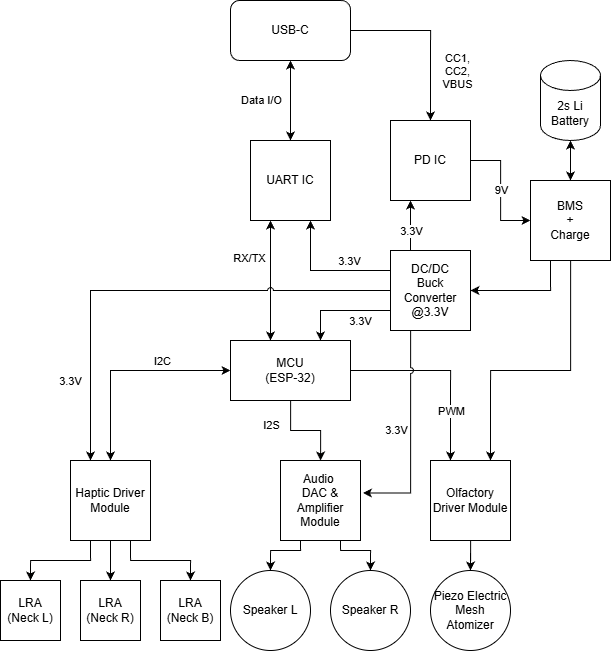

The diagram above was exported from draw.io. Its source (the exported page's mxGraphModel, read from the mxfile embedded in the PNG):
<mxGraphModel dx="1389" dy="712" grid="1" gridSize="10" guides="1" tooltips="1" connect="1" arrows="1" fold="1" page="1" pageScale="1" pageWidth="850" pageHeight="1100" math="0" shadow="0">
  <root>
    <mxCell id="0" />
    <mxCell id="1" parent="0" />
    <mxCell id="SuxNHt4xgwKjyanABOFg-7" edge="1" parent="1" style="edgeStyle=orthogonalEdgeStyle;rounded=0;orthogonalLoop=1;jettySize=auto;html=1;exitX=1;exitY=0.5;exitDx=0;exitDy=0;entryX=0.5;entryY=0;entryDx=0;entryDy=0;">
      <mxGeometry relative="1" as="geometry">
        <mxPoint x="460" y="560" as="sourcePoint" />
        <mxPoint x="580" y="650" as="targetPoint" />
      </mxGeometry>
    </mxCell>
    <mxCell id="CySmDs5c_rpXWgo-7qW0-12" connectable="0" parent="SuxNHt4xgwKjyanABOFg-7" style="edgeLabel;html=1;align=center;verticalAlign=middle;resizable=0;points=[];" value="PWM" vertex="1">
      <mxGeometry relative="1" x="0.5067" y="3" as="geometry">
        <mxPoint x="-3" y="2" as="offset" />
      </mxGeometry>
    </mxCell>
    <mxCell id="5XijUQY78rjAgErx_Ziw-3" edge="1" parent="1" source="SuxNHt4xgwKjyanABOFg-1" style="edgeStyle=orthogonalEdgeStyle;rounded=0;orthogonalLoop=1;jettySize=auto;html=1;" target="SuxNHt4xgwKjyanABOFg-3" value="">
      <mxGeometry relative="1" as="geometry" />
    </mxCell>
    <mxCell id="g3mT1-vVv2SF5MOxmBKG-1" connectable="0" parent="5XijUQY78rjAgErx_Ziw-3" style="edgeLabel;html=1;align=center;verticalAlign=middle;resizable=0;points=[];" value="I2S" vertex="1">
      <mxGeometry relative="1" x="-0.48" y="-1" as="geometry">
        <mxPoint x="-19" as="offset" />
      </mxGeometry>
    </mxCell>
    <mxCell id="SuxNHt4xgwKjyanABOFg-1" parent="1" style="rounded=0;whiteSpace=wrap;html=1;" value="MCU&lt;br&gt;(ESP-32)" vertex="1">
      <mxGeometry height="60" width="120" x="360" y="530" as="geometry" />
    </mxCell>
    <mxCell id="SuxNHt4xgwKjyanABOFg-16" edge="1" parent="1" source="SuxNHt4xgwKjyanABOFg-2" style="edgeStyle=orthogonalEdgeStyle;rounded=0;orthogonalLoop=1;jettySize=auto;html=1;exitX=0.25;exitY=1;exitDx=0;exitDy=0;entryX=0.5;entryY=0;entryDx=0;entryDy=0;" target="SuxNHt4xgwKjyanABOFg-12">
      <mxGeometry relative="1" as="geometry" />
    </mxCell>
    <mxCell id="SuxNHt4xgwKjyanABOFg-17" edge="1" parent="1" source="SuxNHt4xgwKjyanABOFg-2" style="edgeStyle=orthogonalEdgeStyle;rounded=0;orthogonalLoop=1;jettySize=auto;html=1;exitX=0.5;exitY=1;exitDx=0;exitDy=0;entryX=0.5;entryY=0;entryDx=0;entryDy=0;" target="SuxNHt4xgwKjyanABOFg-14">
      <mxGeometry relative="1" as="geometry" />
    </mxCell>
    <mxCell id="SuxNHt4xgwKjyanABOFg-18" edge="1" parent="1" source="SuxNHt4xgwKjyanABOFg-2" style="edgeStyle=orthogonalEdgeStyle;rounded=0;orthogonalLoop=1;jettySize=auto;html=1;exitX=0.75;exitY=1;exitDx=0;exitDy=0;entryX=0.5;entryY=0;entryDx=0;entryDy=0;" target="SuxNHt4xgwKjyanABOFg-15">
      <mxGeometry relative="1" as="geometry" />
    </mxCell>
    <mxCell id="SuxNHt4xgwKjyanABOFg-2" parent="1" style="whiteSpace=wrap;html=1;aspect=fixed;" value="Haptic Driver Module" vertex="1">
      <mxGeometry height="80" width="80" x="200" y="650" as="geometry" />
    </mxCell>
    <mxCell id="5XijUQY78rjAgErx_Ziw-1" edge="1" parent="1" source="SuxNHt4xgwKjyanABOFg-3" style="edgeStyle=orthogonalEdgeStyle;rounded=0;orthogonalLoop=1;jettySize=auto;html=1;exitX=0.25;exitY=1;exitDx=0;exitDy=0;entryX=0.5;entryY=0;entryDx=0;entryDy=0;" target="SuxNHt4xgwKjyanABOFg-8">
      <mxGeometry relative="1" as="geometry">
        <Array as="points">
          <mxPoint x="430" y="740" />
          <mxPoint x="400" y="740" />
        </Array>
      </mxGeometry>
    </mxCell>
    <mxCell id="5XijUQY78rjAgErx_Ziw-2" edge="1" parent="1" source="SuxNHt4xgwKjyanABOFg-3" style="edgeStyle=orthogonalEdgeStyle;rounded=0;orthogonalLoop=1;jettySize=auto;html=1;exitX=0.75;exitY=1;exitDx=0;exitDy=0;entryX=0.5;entryY=0;entryDx=0;entryDy=0;" target="SuxNHt4xgwKjyanABOFg-9">
      <mxGeometry relative="1" as="geometry">
        <Array as="points">
          <mxPoint x="470" y="740" />
          <mxPoint x="500" y="740" />
        </Array>
      </mxGeometry>
    </mxCell>
    <mxCell id="SuxNHt4xgwKjyanABOFg-3" parent="1" style="whiteSpace=wrap;html=1;aspect=fixed;" value="Audio&amp;nbsp;&lt;div&gt;DAC &amp;amp; Amplifier Module&lt;/div&gt;" vertex="1">
      <mxGeometry height="80" width="80" x="410" y="650" as="geometry" />
    </mxCell>
    <mxCell id="SuxNHt4xgwKjyanABOFg-20" edge="1" parent="1" source="SuxNHt4xgwKjyanABOFg-4" style="edgeStyle=orthogonalEdgeStyle;rounded=0;orthogonalLoop=1;jettySize=auto;html=1;" target="SuxNHt4xgwKjyanABOFg-19" value="">
      <mxGeometry relative="1" as="geometry" />
    </mxCell>
    <mxCell id="SuxNHt4xgwKjyanABOFg-4" parent="1" style="whiteSpace=wrap;html=1;aspect=fixed;" value="Olfactory Driver Module" vertex="1">
      <mxGeometry height="80" width="80" x="560" y="650" as="geometry" />
    </mxCell>
    <mxCell id="SuxNHt4xgwKjyanABOFg-8" parent="1" style="ellipse;whiteSpace=wrap;html=1;aspect=fixed;" value="Speaker L" vertex="1">
      <mxGeometry height="80" width="80" x="360" y="760" as="geometry" />
    </mxCell>
    <mxCell id="SuxNHt4xgwKjyanABOFg-9" parent="1" style="ellipse;whiteSpace=wrap;html=1;aspect=fixed;" value="Speaker R" vertex="1">
      <mxGeometry height="80" width="80" x="460" y="760" as="geometry" />
    </mxCell>
    <mxCell id="SuxNHt4xgwKjyanABOFg-12" parent="1" style="whiteSpace=wrap;html=1;aspect=fixed;" value="LRA&lt;br&gt;(Neck L)" vertex="1">
      <mxGeometry height="60" width="60" x="130" y="770" as="geometry" />
    </mxCell>
    <mxCell id="SuxNHt4xgwKjyanABOFg-14" parent="1" style="whiteSpace=wrap;html=1;aspect=fixed;" value="LRA&lt;br&gt;(Neck R)" vertex="1">
      <mxGeometry height="60" width="60" x="210" y="770" as="geometry" />
    </mxCell>
    <mxCell id="SuxNHt4xgwKjyanABOFg-15" parent="1" style="whiteSpace=wrap;html=1;aspect=fixed;" value="LRA&lt;br&gt;(Neck B)" vertex="1">
      <mxGeometry height="60" width="60" x="290" y="770" as="geometry" />
    </mxCell>
    <mxCell id="SuxNHt4xgwKjyanABOFg-19" parent="1" style="ellipse;whiteSpace=wrap;html=1;aspect=fixed;" value="Piezo Electric Mesh Atomizer" vertex="1">
      <mxGeometry height="80" width="80" x="560" y="760" as="geometry" />
    </mxCell>
    <mxCell id="SuxNHt4xgwKjyanABOFg-27" edge="1" parent="1" source="SuxNHt4xgwKjyanABOFg-21" style="edgeStyle=orthogonalEdgeStyle;rounded=0;orthogonalLoop=1;jettySize=auto;html=1;exitX=1;exitY=0.5;exitDx=0;exitDy=0;entryX=0.5;entryY=0;entryDx=0;entryDy=0;" target="SuxNHt4xgwKjyanABOFg-25">
      <mxGeometry relative="1" as="geometry" />
    </mxCell>
    <mxCell id="CySmDs5c_rpXWgo-7qW0-14" connectable="0" parent="SuxNHt4xgwKjyanABOFg-27" style="edgeLabel;html=1;align=center;verticalAlign=middle;resizable=0;points=[];" value="CC1, &lt;br&gt;CC2,&lt;br&gt;&lt;div&gt;VBUS&lt;/div&gt;" vertex="1">
      <mxGeometry relative="1" x="-0.3253" y="-2" as="geometry">
        <mxPoint x="49" y="38" as="offset" />
      </mxGeometry>
    </mxCell>
    <mxCell id="SuxNHt4xgwKjyanABOFg-21" parent="1" style="rounded=1;whiteSpace=wrap;html=1;" value="USB-C" vertex="1">
      <mxGeometry height="60" width="120" x="360" y="190" as="geometry" />
    </mxCell>
    <mxCell id="SuxNHt4xgwKjyanABOFg-24" parent="1" style="whiteSpace=wrap;html=1;aspect=fixed;" value="UART IC" vertex="1">
      <mxGeometry height="80" width="80" x="380" y="330" as="geometry" />
    </mxCell>
    <mxCell id="SuxNHt4xgwKjyanABOFg-31" edge="1" parent="1" source="SuxNHt4xgwKjyanABOFg-25" style="edgeStyle=orthogonalEdgeStyle;rounded=0;orthogonalLoop=1;jettySize=auto;html=1;entryX=0;entryY=0.5;entryDx=0;entryDy=0;" target="SuxNHt4xgwKjyanABOFg-52" value="">
      <mxGeometry relative="1" as="geometry">
        <mxPoint x="560" y="450" as="targetPoint" />
      </mxGeometry>
    </mxCell>
    <mxCell id="SuxNHt4xgwKjyanABOFg-39" connectable="0" parent="SuxNHt4xgwKjyanABOFg-31" style="edgeLabel;html=1;align=center;verticalAlign=middle;resizable=0;points=[];" value="9V" vertex="1">
      <mxGeometry relative="1" x="-0.0179" y="-2" as="geometry">
        <mxPoint x="2" y="1" as="offset" />
      </mxGeometry>
    </mxCell>
    <mxCell id="SuxNHt4xgwKjyanABOFg-25" parent="1" style="whiteSpace=wrap;html=1;aspect=fixed;" value="PD IC" vertex="1">
      <mxGeometry height="80" width="80" x="520" y="310" as="geometry" />
    </mxCell>
    <mxCell id="SuxNHt4xgwKjyanABOFg-35" edge="1" parent="1" source="SuxNHt4xgwKjyanABOFg-2" style="endArrow=classic;startArrow=classic;html=1;rounded=0;exitX=0.5;exitY=0;exitDx=0;exitDy=0;entryX=0;entryY=0.5;entryDx=0;entryDy=0;" target="SuxNHt4xgwKjyanABOFg-1" value="">
      <mxGeometry height="50" relative="1" width="50" as="geometry">
        <Array as="points">
          <mxPoint x="240" y="560" />
        </Array>
        <mxPoint x="420" y="390" as="sourcePoint" />
        <mxPoint x="540" y="320" as="targetPoint" />
      </mxGeometry>
    </mxCell>
    <mxCell id="CySmDs5c_rpXWgo-7qW0-5" connectable="0" parent="SuxNHt4xgwKjyanABOFg-35" style="edgeLabel;html=1;align=center;verticalAlign=middle;resizable=0;points=[];" value="I2C" vertex="1">
      <mxGeometry relative="1" x="0.1371" y="3" as="geometry">
        <mxPoint x="21" y="-7" as="offset" />
      </mxGeometry>
    </mxCell>
    <mxCell id="SuxNHt4xgwKjyanABOFg-38" edge="1" parent="1" source="SuxNHt4xgwKjyanABOFg-24" style="endArrow=classic;startArrow=classic;html=1;rounded=0;exitX=0.5;exitY=0;exitDx=0;exitDy=0;entryX=0.5;entryY=1;entryDx=0;entryDy=0;" target="SuxNHt4xgwKjyanABOFg-21" value="">
      <mxGeometry height="50" relative="1" width="50" as="geometry">
        <Array as="points" />
        <mxPoint x="490" y="370" as="sourcePoint" />
        <mxPoint x="400" y="140" as="targetPoint" />
      </mxGeometry>
    </mxCell>
    <mxCell id="SuxNHt4xgwKjyanABOFg-40" connectable="0" parent="SuxNHt4xgwKjyanABOFg-38" style="edgeLabel;html=1;align=center;verticalAlign=middle;resizable=0;points=[];" value="Data I/O" vertex="1">
      <mxGeometry relative="1" x="0.1333" y="1" as="geometry">
        <mxPoint x="-29" y="5" as="offset" />
      </mxGeometry>
    </mxCell>
    <mxCell id="SuxNHt4xgwKjyanABOFg-41" edge="1" parent="1" style="endArrow=classic;startArrow=classic;html=1;rounded=0;entryX=0.25;entryY=1;entryDx=0;entryDy=0;exitX=0.5;exitY=0;exitDx=0;exitDy=0;" target="SuxNHt4xgwKjyanABOFg-24" value="">
      <mxGeometry height="50" relative="1" width="50" as="geometry">
        <mxPoint x="400" y="530" as="sourcePoint" />
        <mxPoint x="400" y="330" as="targetPoint" />
      </mxGeometry>
    </mxCell>
    <mxCell id="SuxNHt4xgwKjyanABOFg-42" parent="1" style="shape=cylinder3;whiteSpace=wrap;html=1;boundedLbl=1;backgroundOutline=1;size=15;" value="2s Li&lt;br&gt;Battery" vertex="1">
      <mxGeometry height="80" width="60" x="670" y="250" as="geometry" />
    </mxCell>
    <mxCell id="cdIOQcsRYnb95hpHbtcF-1" edge="1" parent="1" source="SuxNHt4xgwKjyanABOFg-44" style="edgeStyle=orthogonalEdgeStyle;rounded=0;orthogonalLoop=1;jettySize=auto;html=1;exitX=0.25;exitY=0;exitDx=0;exitDy=0;entryX=0.25;entryY=1;entryDx=0;entryDy=0;" target="SuxNHt4xgwKjyanABOFg-25">
      <mxGeometry relative="1" as="geometry">
        <Array as="points" />
        <mxPoint x="539.96" y="420" as="sourcePoint" />
        <mxPoint x="540" y="350" as="targetPoint" />
      </mxGeometry>
    </mxCell>
    <mxCell id="cdIOQcsRYnb95hpHbtcF-2" connectable="0" parent="cdIOQcsRYnb95hpHbtcF-1" style="edgeLabel;html=1;align=center;verticalAlign=middle;resizable=0;points=[];" value="3.3V" vertex="1">
      <mxGeometry relative="1" x="-0.204" y="2" as="geometry">
        <mxPoint x="2" as="offset" />
      </mxGeometry>
    </mxCell>
    <mxCell id="5XijUQY78rjAgErx_Ziw-4" edge="1" parent="1" source="SuxNHt4xgwKjyanABOFg-44" style="edgeStyle=orthogonalEdgeStyle;rounded=0;orthogonalLoop=1;jettySize=auto;html=1;entryX=1.03;entryY=0.406;entryDx=0;entryDy=0;entryPerimeter=0;jumpStyle=arc;" target="SuxNHt4xgwKjyanABOFg-3">
      <mxGeometry relative="1" as="geometry">
        <Array as="points">
          <mxPoint x="540" y="683" />
        </Array>
        <mxPoint x="520" y="680" as="targetPoint" />
      </mxGeometry>
    </mxCell>
    <mxCell id="SuxNHt4xgwKjyanABOFg-44" parent="1" style="whiteSpace=wrap;html=1;aspect=fixed;" value="DC/DC&lt;br&gt;Buck&lt;br&gt;Converter&lt;br&gt;@3.3V" vertex="1">
      <mxGeometry height="80" width="80" x="520" y="440" as="geometry" />
    </mxCell>
    <mxCell id="SuxNHt4xgwKjyanABOFg-46" edge="1" parent="1" style="endArrow=classic;html=1;rounded=0;exitX=0;exitY=0.5;exitDx=0;exitDy=0;" value="">
      <mxGeometry height="50" relative="1" width="50" as="geometry">
        <Array as="points">
          <mxPoint x="450" y="500" />
        </Array>
        <mxPoint x="520" y="500" as="sourcePoint" />
        <mxPoint x="450" y="530" as="targetPoint" />
      </mxGeometry>
    </mxCell>
    <mxCell id="SuxNHt4xgwKjyanABOFg-47" connectable="0" parent="SuxNHt4xgwKjyanABOFg-46" style="edgeLabel;html=1;align=center;verticalAlign=middle;resizable=0;points=[];" value="3.3V" vertex="1">
      <mxGeometry relative="1" x="-0.6389" as="geometry">
        <mxPoint x="-12" y="10" as="offset" />
      </mxGeometry>
    </mxCell>
    <mxCell id="5XijUQY78rjAgErx_Ziw-5" edge="1" parent="1" source="SuxNHt4xgwKjyanABOFg-52" style="edgeStyle=orthogonalEdgeStyle;rounded=0;orthogonalLoop=1;jettySize=auto;html=1;entryX=0.75;entryY=0;entryDx=0;entryDy=0;" target="SuxNHt4xgwKjyanABOFg-4">
      <mxGeometry relative="1" as="geometry">
        <Array as="points">
          <mxPoint x="700" y="560" />
          <mxPoint x="620" y="560" />
        </Array>
      </mxGeometry>
    </mxCell>
    <mxCell id="5XijUQY78rjAgErx_Ziw-6" edge="1" parent="1" source="SuxNHt4xgwKjyanABOFg-52" style="edgeStyle=orthogonalEdgeStyle;rounded=0;orthogonalLoop=1;jettySize=auto;html=1;exitX=0.25;exitY=1;exitDx=0;exitDy=0;entryX=1;entryY=0.5;entryDx=0;entryDy=0;" target="SuxNHt4xgwKjyanABOFg-44">
      <mxGeometry relative="1" as="geometry" />
    </mxCell>
    <mxCell id="SuxNHt4xgwKjyanABOFg-52" parent="1" style="whiteSpace=wrap;html=1;aspect=fixed;" value="BMS&lt;br&gt;+&lt;div&gt;Charge&lt;/div&gt;" vertex="1">
      <mxGeometry height="80" width="80" x="660" y="370" as="geometry" />
    </mxCell>
    <mxCell id="CySmDs5c_rpXWgo-7qW0-1" edge="1" parent="1" style="endArrow=classic;html=1;rounded=0;exitX=0;exitY=0.5;exitDx=0;exitDy=0;entryX=0.75;entryY=1;entryDx=0;entryDy=0;" target="SuxNHt4xgwKjyanABOFg-24" value="">
      <mxGeometry height="50" relative="1" width="50" as="geometry">
        <Array as="points">
          <mxPoint x="440" y="460" />
        </Array>
        <mxPoint x="520" y="460" as="sourcePoint" />
        <mxPoint x="450" y="490" as="targetPoint" />
      </mxGeometry>
    </mxCell>
    <mxCell id="CySmDs5c_rpXWgo-7qW0-2" connectable="0" parent="CySmDs5c_rpXWgo-7qW0-1" style="edgeLabel;html=1;align=center;verticalAlign=middle;resizable=0;points=[];" value="3.3V" vertex="1">
      <mxGeometry relative="1" x="-0.6389" as="geometry">
        <mxPoint x="-18" y="-10" as="offset" />
      </mxGeometry>
    </mxCell>
    <mxCell id="CySmDs5c_rpXWgo-7qW0-3" edge="1" parent="1" style="endArrow=classic;html=1;rounded=0;exitX=0;exitY=0.5;exitDx=0;exitDy=0;entryX=0.25;entryY=0;entryDx=0;entryDy=0;jumpStyle=arc;" target="SuxNHt4xgwKjyanABOFg-2" value="">
      <mxGeometry height="50" relative="1" width="50" as="geometry">
        <Array as="points">
          <mxPoint x="450" y="480" />
          <mxPoint x="220" y="480" />
        </Array>
        <mxPoint x="520" y="480" as="sourcePoint" />
        <mxPoint x="220" y="480" as="targetPoint" />
      </mxGeometry>
    </mxCell>
    <mxCell id="CySmDs5c_rpXWgo-7qW0-4" connectable="0" parent="CySmDs5c_rpXWgo-7qW0-3" style="edgeLabel;html=1;align=center;verticalAlign=middle;resizable=0;points=[];" value="3.3V" vertex="1">
      <mxGeometry relative="1" x="-0.6389" as="geometry">
        <mxPoint x="-235" y="90" as="offset" />
      </mxGeometry>
    </mxCell>
    <mxCell id="CySmDs5c_rpXWgo-7qW0-7" edge="1" parent="1" source="SuxNHt4xgwKjyanABOFg-42" style="endArrow=classic;startArrow=classic;html=1;rounded=0;entryX=0.5;entryY=0;entryDx=0;entryDy=0;exitX=0.5;exitY=1;exitDx=0;exitDy=0;exitPerimeter=0;" target="SuxNHt4xgwKjyanABOFg-52" value="">
      <mxGeometry height="50" relative="1" width="50" as="geometry">
        <mxPoint x="700" y="280" as="sourcePoint" />
        <mxPoint x="450" y="350" as="targetPoint" />
      </mxGeometry>
    </mxCell>
    <mxCell id="CySmDs5c_rpXWgo-7qW0-8" connectable="0" parent="1" style="edgeLabel;html=1;align=center;verticalAlign=middle;resizable=0;points=[];" value="RX/TX" vertex="1">
      <mxGeometry x="340" y="400" as="geometry">
        <mxPoint x="38" y="47" as="offset" />
      </mxGeometry>
    </mxCell>
    <mxCell id="CySmDs5c_rpXWgo-7qW0-10" connectable="0" parent="1" style="edgeLabel;html=1;align=center;verticalAlign=middle;resizable=0;points=[];" value="3.3V" vertex="1">
      <mxGeometry x="530" y="600" as="geometry">
        <mxPoint x="-5" y="19" as="offset" />
      </mxGeometry>
    </mxCell>
  </root>
</mxGraphModel>